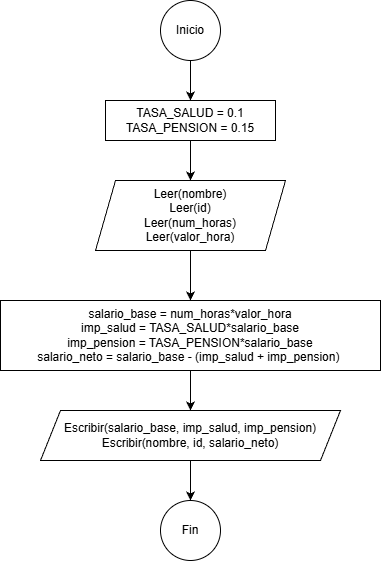

The diagram above was exported from draw.io. Its source (the exported page's mxGraphModel, read from the mxfile embedded in the PNG):
<mxGraphModel dx="1026" dy="632" grid="1" gridSize="10" guides="1" tooltips="1" connect="1" arrows="1" fold="1" page="1" pageScale="1" pageWidth="827" pageHeight="1169" math="0" shadow="0">
  <root>
    <mxCell id="0" />
    <mxCell id="1" parent="0" />
    <mxCell id="VY9YO7lJOD1EOQr-qNg5-1" parent="1" style="ellipse;whiteSpace=wrap;html=1;aspect=fixed;" value="Inicio" vertex="1">
      <mxGeometry height="60" width="60" x="330" y="60" as="geometry" />
    </mxCell>
    <mxCell id="VY9YO7lJOD1EOQr-qNg5-27" edge="1" parent="1" source="VY9YO7lJOD1EOQr-qNg5-2" style="edgeStyle=orthogonalEdgeStyle;rounded=0;orthogonalLoop=1;jettySize=auto;html=1;exitX=0.5;exitY=1;exitDx=0;exitDy=0;" target="VY9YO7lJOD1EOQr-qNg5-25">
      <mxGeometry relative="1" as="geometry" />
    </mxCell>
    <mxCell id="VY9YO7lJOD1EOQr-qNg5-2" parent="1" style="shape=parallelogram;perimeter=parallelogramPerimeter;whiteSpace=wrap;html=1;fixedSize=1;" value="Leer(nombre)&lt;div&gt;Leer(id)&lt;/div&gt;&lt;div&gt;Leer(num_horas)&lt;/div&gt;&lt;div&gt;Leer(valor_hora&lt;span style=&quot;background-color: transparent; color: light-dark(rgb(0, 0, 0), rgb(255, 255, 255));&quot;&gt;)&lt;/span&gt;&lt;/div&gt;" vertex="1">
      <mxGeometry height="70" width="190" x="265" y="240" as="geometry" />
    </mxCell>
    <mxCell id="VY9YO7lJOD1EOQr-qNg5-6" edge="1" parent="1" source="VY9YO7lJOD1EOQr-qNg5-3" style="edgeStyle=orthogonalEdgeStyle;rounded=0;orthogonalLoop=1;jettySize=auto;html=1;exitX=0.5;exitY=1;exitDx=0;exitDy=0;entryX=0.5;entryY=0;entryDx=0;entryDy=0;" target="VY9YO7lJOD1EOQr-qNg5-2">
      <mxGeometry relative="1" as="geometry" />
    </mxCell>
    <mxCell id="VY9YO7lJOD1EOQr-qNg5-3" parent="1" style="rounded=0;whiteSpace=wrap;html=1;" value="TASA_SALUD = 0.1&lt;div&gt;TASA_PENSION = 0.15&lt;/div&gt;" vertex="1">
      <mxGeometry height="40" width="170" x="275" y="160" as="geometry" />
    </mxCell>
    <mxCell id="VY9YO7lJOD1EOQr-qNg5-4" edge="1" parent="1" source="VY9YO7lJOD1EOQr-qNg5-1" style="edgeStyle=orthogonalEdgeStyle;rounded=0;orthogonalLoop=1;jettySize=auto;html=1;exitX=0.5;exitY=1;exitDx=0;exitDy=0;entryX=0.5;entryY=0;entryDx=0;entryDy=0;" target="VY9YO7lJOD1EOQr-qNg5-3">
      <mxGeometry relative="1" as="geometry" />
    </mxCell>
    <mxCell id="VY9YO7lJOD1EOQr-qNg5-28" edge="1" parent="1" source="VY9YO7lJOD1EOQr-qNg5-25" style="edgeStyle=orthogonalEdgeStyle;rounded=0;orthogonalLoop=1;jettySize=auto;html=1;exitX=0.5;exitY=1;exitDx=0;exitDy=0;entryX=0.5;entryY=0;entryDx=0;entryDy=0;" target="VY9YO7lJOD1EOQr-qNg5-26">
      <mxGeometry relative="1" as="geometry" />
    </mxCell>
    <mxCell id="VY9YO7lJOD1EOQr-qNg5-25" parent="1" style="rounded=0;whiteSpace=wrap;html=1;" value="salario_base = num_horas*valor_hora&lt;div&gt;imp_salud = TASA_SALUD*salario_base&lt;/div&gt;&lt;div&gt;imp_pension = TASA_PENSION*salario_base&lt;/div&gt;&lt;div&gt;salario_neto = salario_base - (imp_salud + imp_pension)&amp;nbsp;&lt;/div&gt;" vertex="1">
      <mxGeometry height="70" width="380" x="170" y="360" as="geometry" />
    </mxCell>
    <mxCell id="VY9YO7lJOD1EOQr-qNg5-30" edge="1" parent="1" source="VY9YO7lJOD1EOQr-qNg5-26" style="edgeStyle=orthogonalEdgeStyle;rounded=0;orthogonalLoop=1;jettySize=auto;html=1;exitX=0.5;exitY=1;exitDx=0;exitDy=0;entryX=0.5;entryY=0;entryDx=0;entryDy=0;" target="VY9YO7lJOD1EOQr-qNg5-29">
      <mxGeometry relative="1" as="geometry" />
    </mxCell>
    <mxCell id="VY9YO7lJOD1EOQr-qNg5-26" parent="1" style="shape=parallelogram;perimeter=parallelogramPerimeter;whiteSpace=wrap;html=1;fixedSize=1;" value="Escribir(salario_base, imp_salud, imp_pension)&lt;div&gt;Escribir(nombre, id, salario_neto)&lt;br&gt;&lt;/div&gt;" vertex="1">
      <mxGeometry height="50" width="300" x="210" y="470" as="geometry" />
    </mxCell>
    <mxCell id="VY9YO7lJOD1EOQr-qNg5-29" parent="1" style="ellipse;whiteSpace=wrap;html=1;aspect=fixed;" value="Fin" vertex="1">
      <mxGeometry height="60" width="60" x="330" y="560" as="geometry" />
    </mxCell>
  </root>
</mxGraphModel>